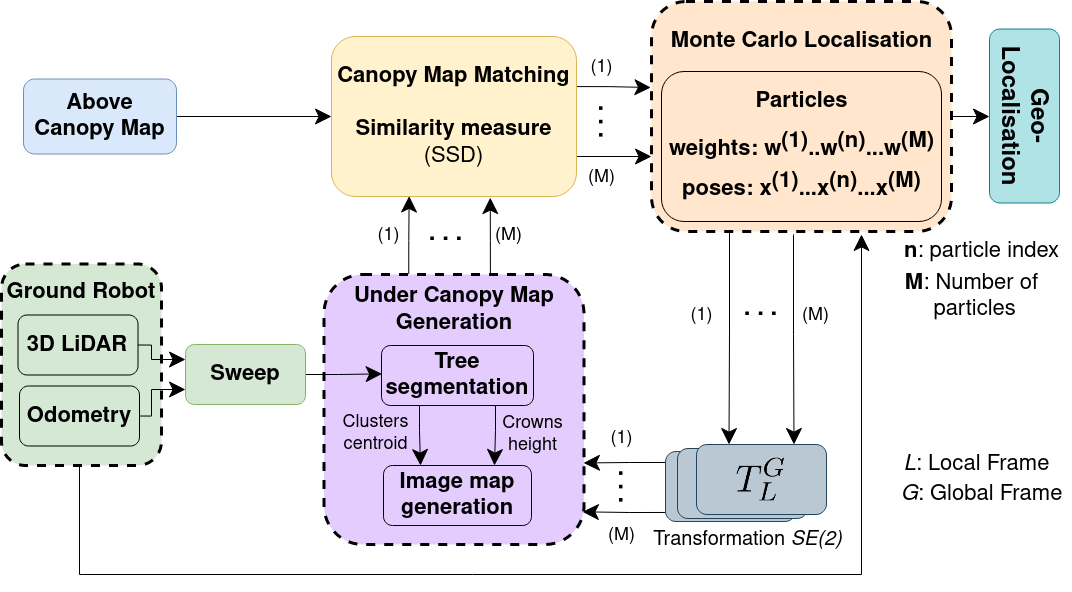

The diagram above was exported from draw.io. Its source (the exported page's mxGraphModel, read from the mxfile embedded in the PNG):
<mxGraphModel dx="2779" dy="1091" grid="1" gridSize="10" guides="1" tooltips="1" connect="1" arrows="1" fold="1" page="1" pageScale="1" pageWidth="850" pageHeight="1100" math="0" shadow="0">
  <root>
    <mxCell id="0" />
    <mxCell id="1" parent="0" />
    <mxCell id="2" style="edgeStyle=orthogonalEdgeStyle;rounded=0;orthogonalLoop=1;jettySize=auto;html=1;exitX=0;exitY=0.157;exitDx=0;exitDy=0;entryX=0.998;entryY=0.698;entryDx=0;entryDy=0;entryPerimeter=0;fontSize=18;exitPerimeter=0;endSize=14;" edge="1" source="4" target="43" parent="1">
      <mxGeometry relative="1" as="geometry" />
    </mxCell>
    <mxCell id="3" style="edgeStyle=orthogonalEdgeStyle;rounded=0;orthogonalLoop=1;jettySize=auto;html=1;exitX=0.009;exitY=0.871;exitDx=0;exitDy=0;entryX=0.994;entryY=0.879;entryDx=0;entryDy=0;entryPerimeter=0;fontSize=18;exitPerimeter=0;endSize=14;" edge="1" source="4" target="43" parent="1">
      <mxGeometry relative="1" as="geometry" />
    </mxCell>
    <mxCell id="4" value="" style="rounded=1;whiteSpace=wrap;html=1;fontSize=18;fillColor=#bac8d3;strokeColor=#23445d;glass=0;sketch=0;" vertex="1" parent="1">
      <mxGeometry x="314" y="507" width="130" height="70" as="geometry" />
    </mxCell>
    <mxCell id="5" value="" style="rounded=1;whiteSpace=wrap;html=1;fontSize=18;fillColor=#bac8d3;strokeColor=#23445d;shadow=0;glass=0;sketch=0;" vertex="1" parent="1">
      <mxGeometry x="326" y="504" width="130" height="70" as="geometry" />
    </mxCell>
    <mxCell id="6" style="edgeStyle=orthogonalEdgeStyle;rounded=0;orthogonalLoop=1;jettySize=auto;html=1;exitX=1;exitY=0.5;exitDx=0;exitDy=0;entryX=0;entryY=0.5;entryDx=0;entryDy=0;fontSize=24;endSize=14;" edge="1" source="7" target="10" parent="1">
      <mxGeometry relative="1" as="geometry" />
    </mxCell>
    <mxCell id="7" value="&lt;font style=&quot;font-size: 22px&quot;&gt;Above Canopy Map&lt;/font&gt;" style="rounded=1;whiteSpace=wrap;html=1;fontStyle=1;fillColor=#dae8fc;strokeColor=#6c8ebf;fontSize=18;" vertex="1" parent="1">
      <mxGeometry x="-328" y="134.5" width="153" height="75" as="geometry" />
    </mxCell>
    <mxCell id="8" style="edgeStyle=orthogonalEdgeStyle;rounded=0;orthogonalLoop=1;jettySize=auto;html=1;exitX=1.002;exitY=0.313;exitDx=0;exitDy=0;entryX=-0.002;entryY=0.374;entryDx=0;entryDy=0;entryPerimeter=0;fontSize=22;exitPerimeter=0;endSize=14;" edge="1" source="10" target="14" parent="1">
      <mxGeometry relative="1" as="geometry" />
    </mxCell>
    <mxCell id="9" style="edgeStyle=orthogonalEdgeStyle;rounded=0;orthogonalLoop=1;jettySize=auto;html=1;exitX=1;exitY=0.75;exitDx=0;exitDy=0;entryX=0;entryY=0.674;entryDx=0;entryDy=0;entryPerimeter=0;fontSize=22;endSize=14;" edge="1" source="10" target="14" parent="1">
      <mxGeometry relative="1" as="geometry" />
    </mxCell>
    <mxCell id="10" value="&lt;div style=&quot;font-size: 22px&quot;&gt;&lt;font style=&quot;font-size: 22px&quot;&gt;Canopy Map Matching&lt;/font&gt;&lt;/div&gt;&lt;div style=&quot;font-size: 22px&quot;&gt;&lt;font style=&quot;font-size: 22px&quot;&gt;&lt;br&gt;&lt;/font&gt;&lt;/div&gt;&lt;div style=&quot;font-size: 22px&quot;&gt;&lt;font style=&quot;font-size: 22px&quot;&gt;Similarity measure&lt;/font&gt;&lt;/div&gt;&lt;div style=&quot;font-size: 22px&quot;&gt;&lt;font style=&quot;font-size: 22px&quot;&gt;&lt;span style=&quot;font-weight: normal&quot;&gt;(SSD)&lt;/span&gt;&lt;br&gt;&lt;/font&gt;&lt;/div&gt;" style="rounded=1;whiteSpace=wrap;html=1;fontStyle=1;fillColor=#fff2cc;strokeColor=#d6b656;" vertex="1" parent="1">
      <mxGeometry x="-20" y="92" width="245" height="160" as="geometry" />
    </mxCell>
    <mxCell id="11" style="edgeStyle=orthogonalEdgeStyle;rounded=0;orthogonalLoop=1;jettySize=auto;html=1;exitX=1;exitY=0.5;exitDx=0;exitDy=0;fontSize=18;endSize=14;entryX=0.5;entryY=1;entryDx=0;entryDy=0;" edge="1" source="14" target="15" parent="1">
      <mxGeometry relative="1" as="geometry">
        <mxPoint x="640" y="180" as="targetPoint" />
      </mxGeometry>
    </mxCell>
    <mxCell id="12" style="edgeStyle=orthogonalEdgeStyle;rounded=0;orthogonalLoop=1;jettySize=auto;html=1;exitX=0.26;exitY=1.001;exitDx=0;exitDy=0;fontSize=18;entryX=0.25;entryY=0;entryDx=0;entryDy=0;exitPerimeter=0;endSize=14;" edge="1" source="14" target="28" parent="1">
      <mxGeometry relative="1" as="geometry">
        <mxPoint x="366" y="430" as="targetPoint" />
      </mxGeometry>
    </mxCell>
    <mxCell id="13" style="edgeStyle=orthogonalEdgeStyle;rounded=0;orthogonalLoop=1;jettySize=auto;html=1;entryX=0.75;entryY=0;entryDx=0;entryDy=0;fontSize=18;endSize=14;" edge="1" target="28" parent="1">
      <mxGeometry relative="1" as="geometry">
        <mxPoint x="442" y="290" as="sourcePoint" />
      </mxGeometry>
    </mxCell>
    <mxCell id="14" value="" style="rounded=1;whiteSpace=wrap;html=1;fontStyle=1;fillColor=#ffe6cc;strokeColor=#000000;dashed=1;strokeWidth=3;" vertex="1" parent="1">
      <mxGeometry x="300" y="57" width="300" height="230" as="geometry" />
    </mxCell>
    <mxCell id="15" value="&lt;font style=&quot;font-size: 24px&quot;&gt;Geo-Localisation&lt;/font&gt;" style="rounded=1;whiteSpace=wrap;html=1;fontStyle=1;fillColor=#b0e3e6;strokeColor=#0e8088;rotation=90;" vertex="1" parent="1">
      <mxGeometry x="586" y="136.5" width="174" height="70" as="geometry" />
    </mxCell>
    <mxCell id="16" style="edgeStyle=orthogonalEdgeStyle;rounded=0;orthogonalLoop=1;jettySize=auto;html=1;exitX=0.64;exitY=0.002;exitDx=0;exitDy=0;fontSize=18;entryX=0.648;entryY=1.007;entryDx=0;entryDy=0;entryPerimeter=0;exitPerimeter=0;endSize=14;" edge="1" source="43" target="10" parent="1">
      <mxGeometry relative="1" as="geometry">
        <mxPoint x="135" y="230" as="sourcePoint" />
        <mxPoint x="140" y="160" as="targetPoint" />
      </mxGeometry>
    </mxCell>
    <mxCell id="17" style="edgeStyle=orthogonalEdgeStyle;rounded=0;orthogonalLoop=1;jettySize=auto;html=1;entryX=0.317;entryY=0.997;entryDx=0;entryDy=0;fontSize=18;entryPerimeter=0;endSize=14;exitX=0.326;exitY=-0.002;exitDx=0;exitDy=0;exitPerimeter=0;" edge="1" source="43" target="10" parent="1">
      <mxGeometry relative="1" as="geometry">
        <mxPoint x="51" y="330" as="sourcePoint" />
      </mxGeometry>
    </mxCell>
    <mxCell id="18" value="&lt;b&gt;&lt;font style=&quot;font-size: 24px&quot;&gt;. . .&lt;/font&gt;&lt;/b&gt;" style="text;html=1;align=center;verticalAlign=middle;resizable=0;points=[];autosize=1;strokeColor=none;fillColor=none;fontSize=18;" vertex="1" parent="1">
      <mxGeometry x="68.56" y="275" width="50" height="30" as="geometry" />
    </mxCell>
    <mxCell id="19" value="&lt;font style=&quot;font-size: 18px&quot;&gt;(1)&lt;/font&gt;" style="text;html=1;align=center;verticalAlign=middle;resizable=0;points=[];autosize=1;strokeColor=none;fillColor=none;fontSize=24;" vertex="1" parent="1">
      <mxGeometry x="16.56" y="270" width="40" height="40" as="geometry" />
    </mxCell>
    <mxCell id="20" value="&lt;font style=&quot;font-size: 18px&quot;&gt;(M)&lt;/font&gt;" style="text;html=1;align=center;verticalAlign=middle;resizable=0;points=[];autosize=1;strokeColor=none;fillColor=none;fontSize=24;" vertex="1" parent="1">
      <mxGeometry x="136.56" y="270" width="40" height="40" as="geometry" />
    </mxCell>
    <mxCell id="21" value="&lt;b&gt;&lt;font style=&quot;font-size: 24px&quot;&gt;. . .&lt;/font&gt;&lt;/b&gt;" style="text;html=1;align=center;verticalAlign=middle;resizable=0;points=[];autosize=1;strokeColor=none;fillColor=none;fontSize=18;rotation=90;" vertex="1" parent="1">
      <mxGeometry x="425" y="162" width="50" height="30" as="geometry" />
    </mxCell>
    <mxCell id="22" value="" style="rounded=1;whiteSpace=wrap;html=1;fontStyle=1;fillColor=#FFE6CC;strokeColor=#000000;" vertex="1" parent="1">
      <mxGeometry x="310" y="127" width="280" height="150" as="geometry" />
    </mxCell>
    <mxCell id="23" value="&lt;div style=&quot;font-size: 22px;&quot;&gt;&lt;b style=&quot;font-size: 22px;&quot;&gt;&lt;font style=&quot;font-size: 22px;&quot;&gt;weights: w&lt;sup style=&quot;font-size: 22px;&quot;&gt;(1)&lt;/sup&gt;.&lt;/font&gt;&lt;font style=&quot;font-size: 22px;&quot;&gt;&lt;font style=&quot;font-size: 22px;&quot;&gt;.w&lt;sup style=&quot;font-size: 22px;&quot;&gt;(n)&lt;/sup&gt;&lt;/font&gt;...w&lt;sup style=&quot;font-size: 22px;&quot;&gt;(M)&lt;/sup&gt;&lt;/font&gt;&lt;/b&gt;&lt;/div&gt;" style="text;html=1;align=center;verticalAlign=middle;resizable=0;points=[];autosize=1;strokeColor=none;fillColor=none;fontSize=22;" vertex="1" parent="1">
      <mxGeometry x="310" y="181" width="280" height="40" as="geometry" />
    </mxCell>
    <mxCell id="24" value="&lt;b style=&quot;font-size: 22px;&quot;&gt;&lt;font style=&quot;font-size: 22px;&quot;&gt;poses: x&lt;sup style=&quot;font-size: 22px;&quot;&gt;(1)&lt;/sup&gt;..&lt;/font&gt;&lt;font style=&quot;font-size: 22px;&quot;&gt;&lt;font style=&quot;font-size: 22px;&quot;&gt;.x&lt;sup style=&quot;font-size: 22px;&quot;&gt;(n)&lt;/sup&gt;&lt;/font&gt;...x&lt;sup style=&quot;font-size: 22px;&quot;&gt;(M)&lt;/sup&gt;&lt;/font&gt;&lt;/b&gt;" style="text;html=1;align=center;verticalAlign=middle;resizable=0;points=[];autosize=1;strokeColor=none;fillColor=none;fontSize=22;" vertex="1" parent="1">
      <mxGeometry x="325" y="221" width="250" height="40" as="geometry" />
    </mxCell>
    <mxCell id="25" value="&lt;font style=&quot;font-size: 22px;&quot;&gt;&lt;b style=&quot;font-size: 22px;&quot;&gt;Particles&lt;/b&gt;&lt;/font&gt;" style="text;html=1;align=center;verticalAlign=middle;resizable=0;points=[];autosize=1;strokeColor=none;fillColor=none;fontSize=22;" vertex="1" parent="1">
      <mxGeometry x="395" y="142" width="110" height="30" as="geometry" />
    </mxCell>
    <mxCell id="26" value="&lt;b style=&quot;font-size: 22px&quot;&gt;&lt;font style=&quot;font-size: 22px&quot;&gt;Monte Carlo Localisation&lt;br style=&quot;font-size: 22px&quot;&gt;&lt;/font&gt;&lt;/b&gt;" style="text;html=1;align=center;verticalAlign=middle;resizable=0;points=[];autosize=1;strokeColor=none;fillColor=none;fontSize=22;" vertex="1" parent="1">
      <mxGeometry x="310" y="82" width="280" height="30" as="geometry" />
    </mxCell>
    <mxCell id="27" value="&lt;b&gt;&lt;font style=&quot;font-size: 24px&quot;&gt;. . .&lt;/font&gt;&lt;/b&gt;" style="text;html=1;align=center;verticalAlign=middle;resizable=0;points=[];autosize=1;strokeColor=none;fillColor=none;fontSize=18;" vertex="1" parent="1">
      <mxGeometry x="384.03" y="350" width="50" height="30" as="geometry" />
    </mxCell>
    <mxCell id="28" value="" style="rounded=1;whiteSpace=wrap;html=1;fontSize=18;fillColor=#bac8d3;strokeColor=#23445d;shadow=0;glass=0;sketch=0;" vertex="1" parent="1">
      <mxGeometry x="345" y="500" width="130" height="70" as="geometry" />
    </mxCell>
    <mxCell id="29" value="" style="shape=image;verticalLabelPosition=bottom;labelBackgroundColor=#ffffff;verticalAlign=top;aspect=fixed;imageAspect=0;image=https://latex2png.com/pngs/e19994e27209cf815ee0f6af19c83e71.png;" vertex="1" parent="1">
      <mxGeometry x="385" y="513.42" width="48.05" height="43.16" as="geometry" />
    </mxCell>
    <mxCell id="30" value="&lt;font style=&quot;font-size: 22px&quot;&gt;&lt;b&gt;n&lt;/b&gt;: particle index&lt;br&gt;&lt;/font&gt;" style="text;html=1;align=center;verticalAlign=middle;resizable=0;points=[];autosize=1;strokeColor=none;fillColor=none;" vertex="1" parent="1">
      <mxGeometry x="545" y="297" width="170" height="20" as="geometry" />
    </mxCell>
    <mxCell id="31" value="&lt;b&gt;&lt;font style=&quot;font-size: 24px&quot;&gt;. . .&lt;/font&gt;&lt;/b&gt;" style="text;html=1;align=center;verticalAlign=middle;resizable=0;points=[];autosize=1;strokeColor=none;fillColor=none;fontSize=18;rotation=90;" vertex="1" parent="1">
      <mxGeometry x="250" y="527" width="50" height="30" as="geometry" />
    </mxCell>
    <mxCell id="32" value="&lt;div style=&quot;font-size: 20px&quot;&gt;&lt;font style=&quot;font-size: 20px&quot;&gt;Transformation &lt;i&gt;SE(2)&lt;/i&gt;&lt;/font&gt;&lt;/div&gt;" style="text;html=1;align=center;verticalAlign=middle;resizable=0;points=[];autosize=1;strokeColor=none;fillColor=none;fontSize=24;" vertex="1" parent="1">
      <mxGeometry x="296" y="581" width="200" height="30" as="geometry" />
    </mxCell>
    <mxCell id="33" value="&lt;font style=&quot;font-size: 18px&quot;&gt;(1)&lt;/font&gt;" style="text;html=1;align=center;verticalAlign=middle;resizable=0;points=[];autosize=1;strokeColor=none;fillColor=none;fontSize=24;" vertex="1" parent="1">
      <mxGeometry x="330" y="350" width="40" height="40" as="geometry" />
    </mxCell>
    <mxCell id="34" value="&lt;font style=&quot;font-size: 18px&quot;&gt;(M)&lt;/font&gt;" style="text;html=1;align=center;verticalAlign=middle;resizable=0;points=[];autosize=1;strokeColor=none;fillColor=none;fontSize=24;" vertex="1" parent="1">
      <mxGeometry x="444" y="350" width="40" height="40" as="geometry" />
    </mxCell>
    <mxCell id="35" value="&lt;font style=&quot;font-size: 18px&quot;&gt;(1)&lt;/font&gt;" style="text;html=1;align=center;verticalAlign=middle;resizable=0;points=[];autosize=1;strokeColor=none;fillColor=none;fontSize=24;" vertex="1" parent="1">
      <mxGeometry x="250" y="473.41999999999996" width="40" height="40" as="geometry" />
    </mxCell>
    <mxCell id="36" value="&lt;font style=&quot;font-size: 18px&quot;&gt;(M)&lt;/font&gt;" style="text;html=1;align=center;verticalAlign=middle;resizable=0;points=[];autosize=1;strokeColor=none;fillColor=none;fontSize=24;" vertex="1" parent="1">
      <mxGeometry x="250" y="570" width="40" height="40" as="geometry" />
    </mxCell>
    <mxCell id="37" value="&lt;b&gt;&lt;font style=&quot;font-size: 24px&quot;&gt;. . .&lt;/font&gt;&lt;/b&gt;" style="text;html=1;align=center;verticalAlign=middle;resizable=0;points=[];autosize=1;strokeColor=none;fillColor=none;fontSize=18;rotation=90;" vertex="1" parent="1">
      <mxGeometry x="230" y="162" width="50" height="30" as="geometry" />
    </mxCell>
    <mxCell id="38" value="&lt;font style=&quot;font-size: 18px&quot;&gt;(1)&lt;/font&gt;" style="text;html=1;align=center;verticalAlign=middle;resizable=0;points=[];autosize=1;strokeColor=none;fillColor=none;fontSize=24;" vertex="1" parent="1">
      <mxGeometry x="230" y="102" width="40" height="40" as="geometry" />
    </mxCell>
    <mxCell id="39" value="&lt;font style=&quot;font-size: 18px&quot;&gt;(M)&lt;/font&gt;" style="text;html=1;align=center;verticalAlign=middle;resizable=0;points=[];autosize=1;strokeColor=none;fillColor=none;fontSize=24;" vertex="1" parent="1">
      <mxGeometry x="230" y="212" width="40" height="40" as="geometry" />
    </mxCell>
    <mxCell id="40" value="&lt;div&gt;&lt;font style=&quot;font-size: 22px&quot;&gt;&lt;b&gt;M&lt;/b&gt;: Number of&lt;/font&gt;&lt;/div&gt;&lt;div&gt;&lt;font style=&quot;font-size: 22px&quot;&gt;&amp;nbsp;particles&lt;/font&gt;&lt;/div&gt;" style="text;html=1;align=center;verticalAlign=middle;resizable=0;points=[];autosize=1;strokeColor=none;fillColor=none;" vertex="1" parent="1">
      <mxGeometry x="545" y="332" width="150" height="40" as="geometry" />
    </mxCell>
    <mxCell id="41" value="&lt;font style=&quot;font-size: 22px&quot;&gt;&lt;i&gt;L&lt;/i&gt;: Local Frame&lt;br&gt;&lt;/font&gt;" style="text;html=1;align=center;verticalAlign=middle;resizable=0;points=[];autosize=1;strokeColor=none;fillColor=none;" vertex="1" parent="1">
      <mxGeometry x="545" y="510" width="160" height="20" as="geometry" />
    </mxCell>
    <mxCell id="42" value="&lt;font style=&quot;font-size: 22px&quot;&gt;&lt;i&gt;G&lt;/i&gt;: Global Frame&lt;br&gt;&lt;/font&gt;" style="text;html=1;align=center;verticalAlign=middle;resizable=0;points=[];autosize=1;strokeColor=none;fillColor=none;" vertex="1" parent="1">
      <mxGeometry x="540" y="540" width="180" height="20" as="geometry" />
    </mxCell>
    <mxCell id="43" value="&lt;div style=&quot;font-size: 22px&quot;&gt;&lt;font style=&quot;font-size: 22px&quot;&gt;&lt;br&gt;&lt;/font&gt;&lt;/div&gt;&lt;div style=&quot;font-size: 22px&quot;&gt;&lt;font style=&quot;font-size: 22px&quot;&gt;Under Canopy Map&lt;/font&gt;&lt;/div&gt;&lt;div style=&quot;font-size: 22px&quot;&gt;&lt;font style=&quot;font-size: 22px&quot;&gt;Generation&lt;br&gt;&lt;/font&gt;&lt;/div&gt;&lt;br&gt;&lt;div style=&quot;font-size: 22px&quot;&gt;&lt;font style=&quot;font-size: 22px&quot;&gt;&lt;br&gt;&lt;/font&gt;&lt;/div&gt;&lt;div style=&quot;font-size: 22px&quot;&gt;&lt;font style=&quot;font-size: 22px&quot;&gt;&lt;br&gt;&lt;/font&gt;&lt;/div&gt;&lt;div style=&quot;font-size: 22px&quot;&gt;&lt;font style=&quot;font-size: 22px&quot;&gt;&lt;br&gt;&lt;/font&gt;&lt;/div&gt;&lt;div style=&quot;font-size: 22px&quot;&gt;&lt;font style=&quot;font-size: 22px&quot;&gt;&lt;br&gt;&lt;/font&gt;&lt;/div&gt;&lt;div style=&quot;font-size: 22px&quot;&gt;&lt;font style=&quot;font-size: 22px&quot;&gt;&lt;br&gt;&lt;/font&gt;&lt;/div&gt;&lt;div style=&quot;font-size: 22px&quot;&gt;&lt;font style=&quot;font-size: 22px&quot;&gt;&lt;br&gt;&lt;/font&gt;&lt;/div&gt;&lt;div style=&quot;font-size: 22px&quot;&gt;&lt;font style=&quot;font-size: 22px&quot;&gt;&lt;br&gt;&lt;/font&gt;&lt;/div&gt;&lt;div style=&quot;font-size: 22px&quot;&gt;&lt;font style=&quot;font-size: 22px&quot;&gt;&lt;br&gt;&lt;/font&gt;&lt;/div&gt;" style="rounded=1;whiteSpace=wrap;html=1;fontStyle=1;fillColor=#E5CCFF;dashed=1;strokeWidth=3;" vertex="1" parent="1">
      <mxGeometry x="-27.5" y="330" width="260" height="270" as="geometry" />
    </mxCell>
    <mxCell id="44" style="edgeStyle=orthogonalEdgeStyle;rounded=0;orthogonalLoop=1;jettySize=auto;html=1;exitX=0.75;exitY=1;exitDx=0;exitDy=0;entryX=0.75;entryY=0;entryDx=0;entryDy=0;endSize=14;" edge="1" source="45" target="46" parent="1">
      <mxGeometry relative="1" as="geometry" />
    </mxCell>
    <mxCell id="45" value="&lt;div style=&quot;font-size: 22px&quot;&gt;&lt;font style=&quot;font-size: 22px&quot;&gt;&lt;b&gt;Tree segmentation&lt;/b&gt;&lt;/font&gt;&lt;/div&gt;" style="rounded=1;whiteSpace=wrap;html=1;fillColor=#E5CCFF;strokeColor=#000000;" vertex="1" parent="1">
      <mxGeometry x="30" y="401" width="152" height="60" as="geometry" />
    </mxCell>
    <mxCell id="46" value="&lt;font style=&quot;font-size: 22px&quot;&gt;&lt;b&gt;&lt;font style=&quot;font-size: 22px&quot;&gt;Image map generation&lt;/font&gt;&lt;/b&gt;&lt;/font&gt;" style="rounded=1;whiteSpace=wrap;html=1;fillColor=#E5CCFF;strokeColor=#000000;" vertex="1" parent="1">
      <mxGeometry x="32" y="521" width="148" height="60" as="geometry" />
    </mxCell>
    <mxCell id="47" style="edgeStyle=orthogonalEdgeStyle;rounded=0;orthogonalLoop=1;jettySize=auto;html=1;exitX=0.25;exitY=1;exitDx=0;exitDy=0;entryX=0.25;entryY=0;entryDx=0;entryDy=0;fontSize=18;endSize=14;" edge="1" source="45" target="46" parent="1">
      <mxGeometry relative="1" as="geometry" />
    </mxCell>
    <mxCell id="48" value="&lt;div&gt;Clusters &lt;br&gt;&lt;/div&gt;&lt;div&gt;centroid&lt;/div&gt;" style="text;html=1;align=center;verticalAlign=middle;resizable=0;points=[];autosize=1;strokeColor=none;fillColor=none;fontSize=18;" vertex="1" parent="1">
      <mxGeometry x="-16" y="464" width="80" height="50" as="geometry" />
    </mxCell>
    <mxCell id="49" value="&lt;div&gt;Crowns&lt;/div&gt;&lt;div&gt;height&lt;br&gt;&lt;/div&gt;" style="text;html=1;align=center;verticalAlign=middle;resizable=0;points=[];autosize=1;strokeColor=none;fillColor=none;fontSize=18;" vertex="1" parent="1">
      <mxGeometry x="140.56" y="465" width="80" height="50" as="geometry" />
    </mxCell>
    <mxCell id="50" style="edgeStyle=orthogonalEdgeStyle;rounded=0;orthogonalLoop=1;jettySize=auto;html=1;exitX=1;exitY=0.5;exitDx=0;exitDy=0;fontSize=18;endSize=14;entryX=0.004;entryY=0.473;entryDx=0;entryDy=0;entryPerimeter=0;" edge="1" source="51" target="45" parent="1">
      <mxGeometry relative="1" as="geometry" />
    </mxCell>
    <mxCell id="51" value="&lt;font style=&quot;font-size: 22px&quot;&gt;Sweep&lt;/font&gt;" style="rounded=1;whiteSpace=wrap;html=1;fontStyle=1;fillColor=#d5e8d4;strokeColor=#82b366;" vertex="1" parent="1">
      <mxGeometry x="-166" y="400" width="120" height="60" as="geometry" />
    </mxCell>
    <mxCell id="52" style="edgeStyle=orthogonalEdgeStyle;rounded=0;orthogonalLoop=1;jettySize=auto;html=1;exitX=0.5;exitY=1;exitDx=0;exitDy=0;fontSize=24;endSize=14;" edge="1" source="57" parent="1">
      <mxGeometry relative="1" as="geometry">
        <Array as="points">
          <mxPoint x="-268" y="630" />
          <mxPoint x="510" y="630" />
          <mxPoint x="510" y="290" />
        </Array>
        <mxPoint x="510" y="290" as="targetPoint" />
      </mxGeometry>
    </mxCell>
    <mxCell id="53" value="&lt;div&gt;&lt;br&gt;&lt;/div&gt;&lt;div&gt;&lt;br&gt;&lt;/div&gt;&lt;div style=&quot;font-size: 22px&quot;&gt;&lt;font style=&quot;font-size: 22px&quot;&gt;Ground Robot&lt;/font&gt;&lt;/div&gt;&lt;div style=&quot;font-size: 22px&quot;&gt;&lt;font style=&quot;font-size: 22px&quot;&gt;&lt;br&gt;&lt;/font&gt;&lt;/div&gt;&lt;div style=&quot;font-size: 22px&quot;&gt;&lt;font style=&quot;font-size: 22px&quot;&gt;&lt;br&gt;&lt;/font&gt;&lt;/div&gt;&lt;div style=&quot;font-size: 22px&quot;&gt;&lt;font style=&quot;font-size: 22px&quot;&gt;&lt;br&gt;&lt;/font&gt;&lt;/div&gt;&lt;br&gt;&lt;div style=&quot;font-size: 22px&quot;&gt;&lt;font style=&quot;font-size: 22px&quot;&gt;&lt;br&gt;&lt;/font&gt;&lt;/div&gt;&lt;div style=&quot;font-size: 22px&quot;&gt;&lt;font style=&quot;font-size: 22px&quot;&gt;&lt;br&gt;&lt;/font&gt;&lt;/div&gt;&lt;div style=&quot;font-size: 22px&quot;&gt;&lt;font style=&quot;font-size: 22px&quot;&gt;&lt;br&gt;&lt;/font&gt;&lt;/div&gt;" style="rounded=1;whiteSpace=wrap;html=1;fontStyle=1;fillColor=#d5e8d4;dashed=1;strokeWidth=3;strokeColor=#000000;" vertex="1" parent="1">
      <mxGeometry x="-350" y="319.5" width="160" height="201.5" as="geometry" />
    </mxCell>
    <mxCell id="54" style="edgeStyle=orthogonalEdgeStyle;rounded=0;orthogonalLoop=1;jettySize=auto;html=1;exitX=1;exitY=0.5;exitDx=0;exitDy=0;entryX=0;entryY=0.25;entryDx=0;entryDy=0;fontSize=22;endSize=14;" edge="1" source="55" target="51" parent="1">
      <mxGeometry relative="1" as="geometry">
        <Array as="points">
          <mxPoint x="-200" y="401" />
          <mxPoint x="-200" y="415" />
        </Array>
      </mxGeometry>
    </mxCell>
    <mxCell id="55" value="&lt;div style=&quot;font-size: 22px&quot;&gt;&lt;font style=&quot;font-size: 22px&quot;&gt;3D LiDAR&lt;/font&gt;&lt;/div&gt;" style="rounded=1;whiteSpace=wrap;html=1;fontStyle=1;fillColor=#d5e8d4;strokeColor=#000000;" vertex="1" parent="1">
      <mxGeometry x="-333.5" y="370.5" width="120" height="60" as="geometry" />
    </mxCell>
    <mxCell id="56" style="edgeStyle=orthogonalEdgeStyle;rounded=0;orthogonalLoop=1;jettySize=auto;html=1;exitX=1;exitY=0.5;exitDx=0;exitDy=0;entryX=0;entryY=0.75;entryDx=0;entryDy=0;fontSize=22;endSize=14;" edge="1" source="57" target="51" parent="1">
      <mxGeometry relative="1" as="geometry">
        <Array as="points">
          <mxPoint x="-200" y="472" />
          <mxPoint x="-200" y="445" />
        </Array>
      </mxGeometry>
    </mxCell>
    <mxCell id="57" value="&lt;font style=&quot;font-size: 22px&quot;&gt;Odometry&lt;/font&gt;" style="rounded=1;whiteSpace=wrap;html=1;fontStyle=1;fillColor=#d5e8d4;strokeColor=#000000;" vertex="1" parent="1">
      <mxGeometry x="-332" y="441.5" width="120" height="60" as="geometry" />
    </mxCell>
  </root>
</mxGraphModel>